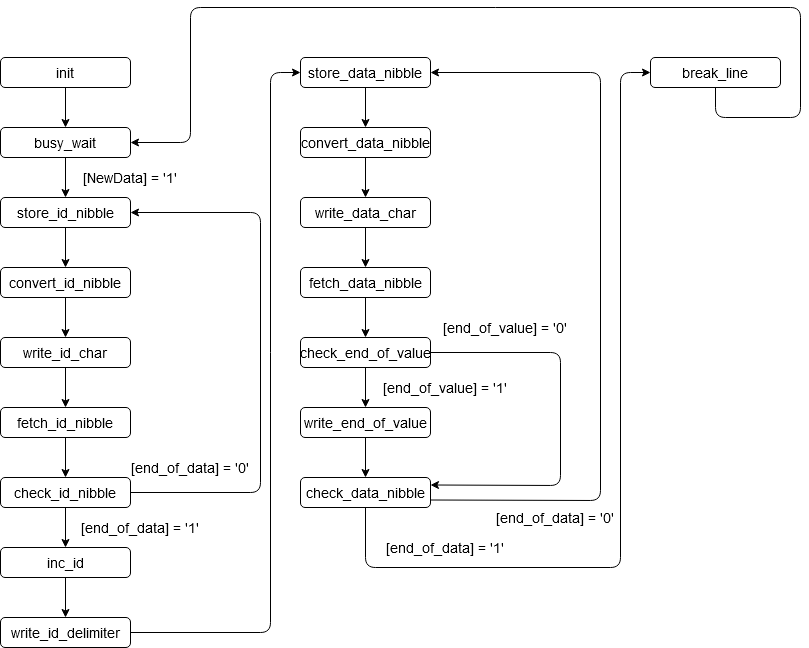

The diagram above was exported from draw.io. Its source (the exported page's mxGraphModel, read from the mxfile embedded in the PNG):
<mxGraphModel dx="1422" dy="1924" grid="1" gridSize="10" guides="1" tooltips="1" connect="1" arrows="1" fold="1" page="1" pageScale="1" pageWidth="827" pageHeight="1169" math="0" shadow="0">
  <root>
    <mxCell id="WIyWlLk6GJQsqaUBKTNV-0" />
    <mxCell id="WIyWlLk6GJQsqaUBKTNV-1" parent="WIyWlLk6GJQsqaUBKTNV-0" />
    <mxCell id="DIYUTftRdS0Etgk-CHdj-0" value="init" style="rounded=1;whiteSpace=wrap;html=1;" vertex="1" parent="WIyWlLk6GJQsqaUBKTNV-1">
      <mxGeometry width="130" height="30" as="geometry" />
    </mxCell>
    <mxCell id="DIYUTftRdS0Etgk-CHdj-1" value="busy_wait" style="rounded=1;whiteSpace=wrap;html=1;" vertex="1" parent="WIyWlLk6GJQsqaUBKTNV-1">
      <mxGeometry y="70" width="130" height="30" as="geometry" />
    </mxCell>
    <mxCell id="DIYUTftRdS0Etgk-CHdj-2" value="store_id_nibble" style="rounded=1;whiteSpace=wrap;html=1;" vertex="1" parent="WIyWlLk6GJQsqaUBKTNV-1">
      <mxGeometry y="140" width="130" height="30" as="geometry" />
    </mxCell>
    <mxCell id="DIYUTftRdS0Etgk-CHdj-3" value="convert_id_nibble" style="rounded=1;whiteSpace=wrap;html=1;" vertex="1" parent="WIyWlLk6GJQsqaUBKTNV-1">
      <mxGeometry y="210" width="130" height="30" as="geometry" />
    </mxCell>
    <mxCell id="DIYUTftRdS0Etgk-CHdj-4" value="write_id_char" style="rounded=1;whiteSpace=wrap;html=1;" vertex="1" parent="WIyWlLk6GJQsqaUBKTNV-1">
      <mxGeometry y="280" width="130" height="30" as="geometry" />
    </mxCell>
    <mxCell id="DIYUTftRdS0Etgk-CHdj-5" value="fetch_id_nibble" style="rounded=1;whiteSpace=wrap;html=1;" vertex="1" parent="WIyWlLk6GJQsqaUBKTNV-1">
      <mxGeometry y="350" width="130" height="30" as="geometry" />
    </mxCell>
    <mxCell id="DIYUTftRdS0Etgk-CHdj-6" value="check_id_nibble" style="rounded=1;whiteSpace=wrap;html=1;" vertex="1" parent="WIyWlLk6GJQsqaUBKTNV-1">
      <mxGeometry y="420" width="130" height="30" as="geometry" />
    </mxCell>
    <mxCell id="DIYUTftRdS0Etgk-CHdj-7" value="inc_id" style="rounded=1;whiteSpace=wrap;html=1;" vertex="1" parent="WIyWlLk6GJQsqaUBKTNV-1">
      <mxGeometry y="490" width="130" height="30" as="geometry" />
    </mxCell>
    <mxCell id="DIYUTftRdS0Etgk-CHdj-8" value="write_id_delimiter" style="rounded=1;whiteSpace=wrap;html=1;" vertex="1" parent="WIyWlLk6GJQsqaUBKTNV-1">
      <mxGeometry y="560" width="130" height="30" as="geometry" />
    </mxCell>
    <mxCell id="DIYUTftRdS0Etgk-CHdj-9" value="store_data_nibble" style="rounded=1;whiteSpace=wrap;html=1;" vertex="1" parent="WIyWlLk6GJQsqaUBKTNV-1">
      <mxGeometry x="300" width="130" height="30" as="geometry" />
    </mxCell>
    <mxCell id="DIYUTftRdS0Etgk-CHdj-10" value="convert_data_nibble" style="rounded=1;whiteSpace=wrap;html=1;" vertex="1" parent="WIyWlLk6GJQsqaUBKTNV-1">
      <mxGeometry x="300" y="70" width="130" height="30" as="geometry" />
    </mxCell>
    <mxCell id="DIYUTftRdS0Etgk-CHdj-11" value="write_data_char" style="rounded=1;whiteSpace=wrap;html=1;" vertex="1" parent="WIyWlLk6GJQsqaUBKTNV-1">
      <mxGeometry x="300" y="140" width="130" height="30" as="geometry" />
    </mxCell>
    <mxCell id="DIYUTftRdS0Etgk-CHdj-12" value="fetch_data_nibble" style="rounded=1;whiteSpace=wrap;html=1;" vertex="1" parent="WIyWlLk6GJQsqaUBKTNV-1">
      <mxGeometry x="300" y="210" width="130" height="30" as="geometry" />
    </mxCell>
    <mxCell id="DIYUTftRdS0Etgk-CHdj-13" value="check_data_nibble" style="rounded=1;whiteSpace=wrap;html=1;" vertex="1" parent="WIyWlLk6GJQsqaUBKTNV-1">
      <mxGeometry x="300" y="420" width="130" height="30" as="geometry" />
    </mxCell>
    <mxCell id="DIYUTftRdS0Etgk-CHdj-14" value="check_end_of_value" style="rounded=1;whiteSpace=wrap;html=1;" vertex="1" parent="WIyWlLk6GJQsqaUBKTNV-1">
      <mxGeometry x="300" y="280" width="130" height="30" as="geometry" />
    </mxCell>
    <mxCell id="DIYUTftRdS0Etgk-CHdj-15" value="write_end_of_value" style="rounded=1;whiteSpace=wrap;html=1;" vertex="1" parent="WIyWlLk6GJQsqaUBKTNV-1">
      <mxGeometry x="300" y="350" width="130" height="30" as="geometry" />
    </mxCell>
    <mxCell id="DIYUTftRdS0Etgk-CHdj-16" value="break_line" style="rounded=1;whiteSpace=wrap;html=1;" vertex="1" parent="WIyWlLk6GJQsqaUBKTNV-1">
      <mxGeometry x="650" width="130" height="30" as="geometry" />
    </mxCell>
    <mxCell id="DIYUTftRdS0Etgk-CHdj-17" value="" style="endArrow=classic;html=1;exitX=0.5;exitY=1;exitDx=0;exitDy=0;entryX=0.5;entryY=0;entryDx=0;entryDy=0;" edge="1" parent="WIyWlLk6GJQsqaUBKTNV-1" source="DIYUTftRdS0Etgk-CHdj-0" target="DIYUTftRdS0Etgk-CHdj-1">
      <mxGeometry width="50" height="50" relative="1" as="geometry">
        <mxPoint x="390" y="140" as="sourcePoint" />
        <mxPoint x="440" y="90" as="targetPoint" />
      </mxGeometry>
    </mxCell>
    <mxCell id="DIYUTftRdS0Etgk-CHdj-19" value="" style="endArrow=classic;html=1;exitX=0.5;exitY=1;exitDx=0;exitDy=0;entryX=0.5;entryY=0;entryDx=0;entryDy=0;" edge="1" parent="WIyWlLk6GJQsqaUBKTNV-1" source="DIYUTftRdS0Etgk-CHdj-1" target="DIYUTftRdS0Etgk-CHdj-2">
      <mxGeometry width="50" height="50" relative="1" as="geometry">
        <mxPoint x="390" y="140" as="sourcePoint" />
        <mxPoint x="440" y="90" as="targetPoint" />
      </mxGeometry>
    </mxCell>
    <mxCell id="DIYUTftRdS0Etgk-CHdj-20" value="" style="endArrow=classic;html=1;exitX=0.5;exitY=1;exitDx=0;exitDy=0;entryX=0.5;entryY=0;entryDx=0;entryDy=0;" edge="1" parent="WIyWlLk6GJQsqaUBKTNV-1" source="DIYUTftRdS0Etgk-CHdj-2" target="DIYUTftRdS0Etgk-CHdj-3">
      <mxGeometry width="50" height="50" relative="1" as="geometry">
        <mxPoint x="390" y="290" as="sourcePoint" />
        <mxPoint x="440" y="240" as="targetPoint" />
      </mxGeometry>
    </mxCell>
    <mxCell id="DIYUTftRdS0Etgk-CHdj-25" value="[NewData] = '1'" style="text;html=1;strokeColor=none;fillColor=none;align=center;verticalAlign=middle;whiteSpace=wrap;rounded=0;" vertex="1" parent="WIyWlLk6GJQsqaUBKTNV-1">
      <mxGeometry x="80" y="110" width="100" height="20" as="geometry" />
    </mxCell>
    <mxCell id="DIYUTftRdS0Etgk-CHdj-26" value="" style="endArrow=classic;html=1;exitX=0.5;exitY=1;exitDx=0;exitDy=0;entryX=0.5;entryY=0;entryDx=0;entryDy=0;" edge="1" parent="WIyWlLk6GJQsqaUBKTNV-1" source="DIYUTftRdS0Etgk-CHdj-3" target="DIYUTftRdS0Etgk-CHdj-4">
      <mxGeometry width="50" height="50" relative="1" as="geometry">
        <mxPoint x="260" y="260" as="sourcePoint" />
        <mxPoint x="310" y="210" as="targetPoint" />
      </mxGeometry>
    </mxCell>
    <mxCell id="DIYUTftRdS0Etgk-CHdj-27" value="" style="endArrow=classic;html=1;exitX=0.5;exitY=1;exitDx=0;exitDy=0;entryX=0.5;entryY=0;entryDx=0;entryDy=0;" edge="1" parent="WIyWlLk6GJQsqaUBKTNV-1" source="DIYUTftRdS0Etgk-CHdj-4" target="DIYUTftRdS0Etgk-CHdj-5">
      <mxGeometry width="50" height="50" relative="1" as="geometry">
        <mxPoint x="210" y="360" as="sourcePoint" />
        <mxPoint x="260" y="310" as="targetPoint" />
      </mxGeometry>
    </mxCell>
    <mxCell id="DIYUTftRdS0Etgk-CHdj-28" value="" style="endArrow=classic;html=1;exitX=0.5;exitY=1;exitDx=0;exitDy=0;entryX=0.5;entryY=0;entryDx=0;entryDy=0;" edge="1" parent="WIyWlLk6GJQsqaUBKTNV-1" source="DIYUTftRdS0Etgk-CHdj-5" target="DIYUTftRdS0Etgk-CHdj-6">
      <mxGeometry width="50" height="50" relative="1" as="geometry">
        <mxPoint x="190" y="410" as="sourcePoint" />
        <mxPoint x="240" y="360" as="targetPoint" />
      </mxGeometry>
    </mxCell>
    <mxCell id="DIYUTftRdS0Etgk-CHdj-29" value="" style="endArrow=classic;html=1;exitX=0.5;exitY=1;exitDx=0;exitDy=0;entryX=0.5;entryY=0;entryDx=0;entryDy=0;" edge="1" parent="WIyWlLk6GJQsqaUBKTNV-1" source="DIYUTftRdS0Etgk-CHdj-6" target="DIYUTftRdS0Etgk-CHdj-7">
      <mxGeometry width="50" height="50" relative="1" as="geometry">
        <mxPoint x="330" y="480" as="sourcePoint" />
        <mxPoint x="380" y="430" as="targetPoint" />
      </mxGeometry>
    </mxCell>
    <mxCell id="DIYUTftRdS0Etgk-CHdj-30" value="" style="endArrow=classic;html=1;exitX=1;exitY=0.5;exitDx=0;exitDy=0;entryX=1;entryY=0.5;entryDx=0;entryDy=0;" edge="1" parent="WIyWlLk6GJQsqaUBKTNV-1" source="DIYUTftRdS0Etgk-CHdj-6" target="DIYUTftRdS0Etgk-CHdj-2">
      <mxGeometry width="50" height="50" relative="1" as="geometry">
        <mxPoint x="190" y="430" as="sourcePoint" />
        <mxPoint x="240" y="380" as="targetPoint" />
        <Array as="points">
          <mxPoint x="260" y="435" />
          <mxPoint x="260" y="155" />
        </Array>
      </mxGeometry>
    </mxCell>
    <mxCell id="DIYUTftRdS0Etgk-CHdj-31" value="" style="endArrow=classic;html=1;exitX=0.5;exitY=1;exitDx=0;exitDy=0;entryX=0.5;entryY=0;entryDx=0;entryDy=0;" edge="1" parent="WIyWlLk6GJQsqaUBKTNV-1" source="DIYUTftRdS0Etgk-CHdj-7" target="DIYUTftRdS0Etgk-CHdj-8">
      <mxGeometry width="50" height="50" relative="1" as="geometry">
        <mxPoint x="220" y="550" as="sourcePoint" />
        <mxPoint x="270" y="500" as="targetPoint" />
      </mxGeometry>
    </mxCell>
    <mxCell id="DIYUTftRdS0Etgk-CHdj-32" value="" style="endArrow=classic;html=1;exitX=1;exitY=0.5;exitDx=0;exitDy=0;entryX=0;entryY=0.5;entryDx=0;entryDy=0;" edge="1" parent="WIyWlLk6GJQsqaUBKTNV-1" source="DIYUTftRdS0Etgk-CHdj-8" target="DIYUTftRdS0Etgk-CHdj-9">
      <mxGeometry width="50" height="50" relative="1" as="geometry">
        <mxPoint x="210" y="650" as="sourcePoint" />
        <mxPoint x="260" y="600" as="targetPoint" />
        <Array as="points">
          <mxPoint x="270" y="575" />
          <mxPoint x="270" y="15" />
        </Array>
      </mxGeometry>
    </mxCell>
    <mxCell id="DIYUTftRdS0Etgk-CHdj-33" value="" style="endArrow=classic;html=1;exitX=0.5;exitY=1;exitDx=0;exitDy=0;entryX=0.5;entryY=0;entryDx=0;entryDy=0;" edge="1" parent="WIyWlLk6GJQsqaUBKTNV-1" source="DIYUTftRdS0Etgk-CHdj-9" target="DIYUTftRdS0Etgk-CHdj-10">
      <mxGeometry width="50" height="50" relative="1" as="geometry">
        <mxPoint x="520" y="110" as="sourcePoint" />
        <mxPoint x="570" y="60" as="targetPoint" />
      </mxGeometry>
    </mxCell>
    <mxCell id="DIYUTftRdS0Etgk-CHdj-34" value="" style="endArrow=classic;html=1;exitX=0.5;exitY=1;exitDx=0;exitDy=0;entryX=0.5;entryY=0;entryDx=0;entryDy=0;" edge="1" parent="WIyWlLk6GJQsqaUBKTNV-1" source="DIYUTftRdS0Etgk-CHdj-10" target="DIYUTftRdS0Etgk-CHdj-11">
      <mxGeometry width="50" height="50" relative="1" as="geometry">
        <mxPoint x="510" y="180" as="sourcePoint" />
        <mxPoint x="560" y="130" as="targetPoint" />
      </mxGeometry>
    </mxCell>
    <mxCell id="DIYUTftRdS0Etgk-CHdj-35" value="" style="endArrow=classic;html=1;exitX=0.5;exitY=1;exitDx=0;exitDy=0;entryX=0.5;entryY=0;entryDx=0;entryDy=0;" edge="1" parent="WIyWlLk6GJQsqaUBKTNV-1" source="DIYUTftRdS0Etgk-CHdj-11" target="DIYUTftRdS0Etgk-CHdj-12">
      <mxGeometry width="50" height="50" relative="1" as="geometry">
        <mxPoint x="520" y="250" as="sourcePoint" />
        <mxPoint x="570" y="200" as="targetPoint" />
      </mxGeometry>
    </mxCell>
    <mxCell id="DIYUTftRdS0Etgk-CHdj-37" value="" style="endArrow=classic;html=1;exitX=0.5;exitY=1;exitDx=0;exitDy=0;entryX=0.5;entryY=0;entryDx=0;entryDy=0;" edge="1" parent="WIyWlLk6GJQsqaUBKTNV-1" source="DIYUTftRdS0Etgk-CHdj-12" target="DIYUTftRdS0Etgk-CHdj-14">
      <mxGeometry width="50" height="50" relative="1" as="geometry">
        <mxPoint x="540" y="260" as="sourcePoint" />
        <mxPoint x="590" y="210" as="targetPoint" />
      </mxGeometry>
    </mxCell>
    <mxCell id="DIYUTftRdS0Etgk-CHdj-40" value="" style="endArrow=classic;html=1;exitX=0.5;exitY=1;exitDx=0;exitDy=0;entryX=0.5;entryY=0;entryDx=0;entryDy=0;" edge="1" parent="WIyWlLk6GJQsqaUBKTNV-1" source="DIYUTftRdS0Etgk-CHdj-14" target="DIYUTftRdS0Etgk-CHdj-15">
      <mxGeometry width="50" height="50" relative="1" as="geometry">
        <mxPoint x="510" y="350" as="sourcePoint" />
        <mxPoint x="560" y="300" as="targetPoint" />
      </mxGeometry>
    </mxCell>
    <mxCell id="DIYUTftRdS0Etgk-CHdj-45" value="" style="endArrow=classic;html=1;exitX=1;exitY=0.5;exitDx=0;exitDy=0;entryX=1;entryY=0.25;entryDx=0;entryDy=0;" edge="1" parent="WIyWlLk6GJQsqaUBKTNV-1" source="DIYUTftRdS0Etgk-CHdj-14" target="DIYUTftRdS0Etgk-CHdj-13">
      <mxGeometry width="50" height="50" relative="1" as="geometry">
        <mxPoint x="570" y="360" as="sourcePoint" />
        <mxPoint x="620" y="310" as="targetPoint" />
        <Array as="points">
          <mxPoint x="560" y="295" />
          <mxPoint x="560" y="428" />
        </Array>
      </mxGeometry>
    </mxCell>
    <mxCell id="DIYUTftRdS0Etgk-CHdj-46" value="" style="endArrow=classic;html=1;exitX=0.5;exitY=1;exitDx=0;exitDy=0;entryX=0.5;entryY=0;entryDx=0;entryDy=0;" edge="1" parent="WIyWlLk6GJQsqaUBKTNV-1" source="DIYUTftRdS0Etgk-CHdj-15" target="DIYUTftRdS0Etgk-CHdj-13">
      <mxGeometry width="50" height="50" relative="1" as="geometry">
        <mxPoint x="480" y="390" as="sourcePoint" />
        <mxPoint x="530" y="340" as="targetPoint" />
      </mxGeometry>
    </mxCell>
    <mxCell id="DIYUTftRdS0Etgk-CHdj-47" value="" style="endArrow=classic;html=1;exitX=1;exitY=0.75;exitDx=0;exitDy=0;entryX=1;entryY=0.5;entryDx=0;entryDy=0;" edge="1" parent="WIyWlLk6GJQsqaUBKTNV-1" source="DIYUTftRdS0Etgk-CHdj-13" target="DIYUTftRdS0Etgk-CHdj-9">
      <mxGeometry width="50" height="50" relative="1" as="geometry">
        <mxPoint x="550" y="500" as="sourcePoint" />
        <mxPoint x="600" y="450" as="targetPoint" />
        <Array as="points">
          <mxPoint x="600" y="443" />
          <mxPoint x="600" y="15" />
        </Array>
      </mxGeometry>
    </mxCell>
    <mxCell id="DIYUTftRdS0Etgk-CHdj-48" value="" style="endArrow=classic;html=1;exitX=0.5;exitY=1;exitDx=0;exitDy=0;entryX=1;entryY=0.5;entryDx=0;entryDy=0;" edge="1" parent="WIyWlLk6GJQsqaUBKTNV-1" source="DIYUTftRdS0Etgk-CHdj-16" target="DIYUTftRdS0Etgk-CHdj-1">
      <mxGeometry width="50" height="50" relative="1" as="geometry">
        <mxPoint x="670" y="130" as="sourcePoint" />
        <mxPoint x="800" y="80" as="targetPoint" />
        <Array as="points">
          <mxPoint x="715" y="60" />
          <mxPoint x="800" y="60" />
          <mxPoint x="800" y="-50" />
          <mxPoint x="190" y="-50" />
          <mxPoint x="190" y="85" />
        </Array>
      </mxGeometry>
    </mxCell>
    <mxCell id="DIYUTftRdS0Etgk-CHdj-49" value="[end_of_data] = '1'" style="text;html=1;strokeColor=none;fillColor=none;align=center;verticalAlign=middle;whiteSpace=wrap;rounded=0;" vertex="1" parent="WIyWlLk6GJQsqaUBKTNV-1">
      <mxGeometry x="80" y="460" width="120" height="20" as="geometry" />
    </mxCell>
    <mxCell id="DIYUTftRdS0Etgk-CHdj-50" value="[end_of_data] = '0'" style="text;html=1;strokeColor=none;fillColor=none;align=center;verticalAlign=middle;whiteSpace=wrap;rounded=0;" vertex="1" parent="WIyWlLk6GJQsqaUBKTNV-1">
      <mxGeometry x="130" y="400" width="120" height="20" as="geometry" />
    </mxCell>
    <mxCell id="DIYUTftRdS0Etgk-CHdj-51" value="[end_of_value] = '1'" style="text;html=1;strokeColor=none;fillColor=none;align=center;verticalAlign=middle;whiteSpace=wrap;rounded=0;" vertex="1" parent="WIyWlLk6GJQsqaUBKTNV-1">
      <mxGeometry x="380" y="320" width="130" height="20" as="geometry" />
    </mxCell>
    <mxCell id="DIYUTftRdS0Etgk-CHdj-52" value="[end_of_value] = '0'" style="text;html=1;strokeColor=none;fillColor=none;align=center;verticalAlign=middle;whiteSpace=wrap;rounded=0;" vertex="1" parent="WIyWlLk6GJQsqaUBKTNV-1">
      <mxGeometry x="440" y="260" width="130" height="20" as="geometry" />
    </mxCell>
    <mxCell id="DIYUTftRdS0Etgk-CHdj-53" value="[end_of_data] = '0'" style="text;html=1;strokeColor=none;fillColor=none;align=center;verticalAlign=middle;whiteSpace=wrap;rounded=0;" vertex="1" parent="WIyWlLk6GJQsqaUBKTNV-1">
      <mxGeometry x="490" y="450" width="130" height="20" as="geometry" />
    </mxCell>
    <mxCell id="DIYUTftRdS0Etgk-CHdj-56" value="" style="endArrow=classic;html=1;exitX=0.5;exitY=1;exitDx=0;exitDy=0;entryX=0;entryY=0.5;entryDx=0;entryDy=0;" edge="1" parent="WIyWlLk6GJQsqaUBKTNV-1" source="DIYUTftRdS0Etgk-CHdj-13" target="DIYUTftRdS0Etgk-CHdj-16">
      <mxGeometry width="50" height="50" relative="1" as="geometry">
        <mxPoint x="460" y="590" as="sourcePoint" />
        <mxPoint x="510" y="540" as="targetPoint" />
        <Array as="points">
          <mxPoint x="365" y="510" />
          <mxPoint x="620" y="510" />
          <mxPoint x="620" y="15" />
        </Array>
      </mxGeometry>
    </mxCell>
    <mxCell id="DIYUTftRdS0Etgk-CHdj-57" value="[end_of_data] = '1'" style="text;html=1;strokeColor=none;fillColor=none;align=center;verticalAlign=middle;whiteSpace=wrap;rounded=0;" vertex="1" parent="WIyWlLk6GJQsqaUBKTNV-1">
      <mxGeometry x="380" y="480" width="130" height="20" as="geometry" />
    </mxCell>
  </root>
</mxGraphModel>